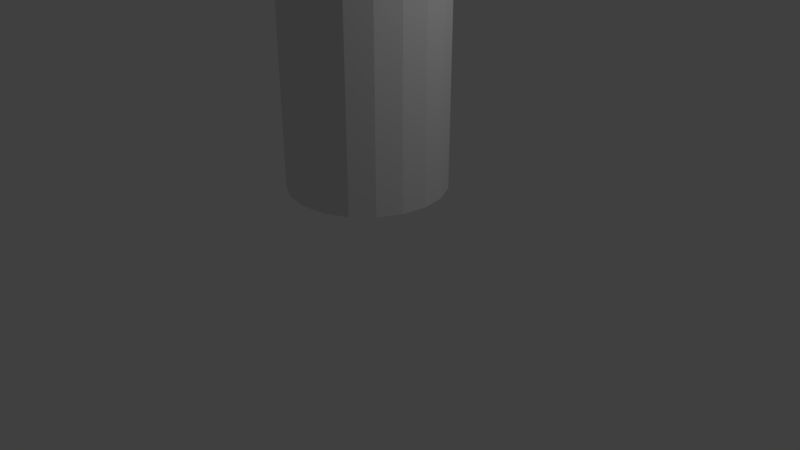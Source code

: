 # Source: Building4.blend  (saved by Blender 2.78.0; exported with 4.5.12 LTS)
import bpy
from mathutils import Matrix  # noqa: F401  (used for matrix-valued properties, if any)

bpy.ops.wm.read_factory_settings(use_empty=True)
scene = bpy.context.scene
scene.name = 'Scene'

# ---- collections
col_collection_1 = bpy.data.collections.new('Collection 1'); scene.collection.children.link(col_collection_1)
col_collection_5 = bpy.data.collections.new('Collection 5'); scene.collection.children.link(col_collection_5)

# ---- world
world_world = bpy.data.worlds.new('World'); scene.world = world_world
world_world.color = (0.05088, 0.05088, 0.05088)
world_world.use_sun_shadow = False
world_world.sun_shadow_jitter_overblur = 0.0
world_world.cycles.sampling_method = 'MANUAL'

# ---- cameras
cam_camera = bpy.data.cameras.new('Camera')
cam_camera.clip_end = 100.0
cam_camera.lens = 35.0
cam_camera.sensor_width = 32.0
cam_camera.sensor_height = 18.0
cam_camera.ortho_scale = 7.314
cam_camera.dof.focus_distance = 0.0
cam_camera.dof.aperture_fstop = 128.0

# ---- lights
light_lamp = bpy.data.lights.new('Lamp', 'POINT')
light_lamp.transmission_factor = 0.0
light_lamp.cutoff_distance = 30.0
light_lamp.energy = 100.0
light_lamp.shadow_buffer_clip_start = 1.001
light_lamp.shadow_soft_size = 0.1
light_lamp.shadow_maximum_resolution = 0.006
light_lamp.use_absolute_resolution = True

# ---- meshes
me_plane_001 = bpy.data.meshes.new('Plane.001')
me_plane_001.from_pydata([], [], [])
me_plane_001.use_remesh_preserve_volume = False
me_plane_001.use_remesh_preserve_attributes = False
me_plane_001.use_mirror_vertex_groups = False
me_plane_001.update()
me_cylinder = bpy.data.meshes.new('Cylinder')
me_cylinder.from_pydata([(0.0, 1.0, -1.0), (5.337e-07, 0.6641, 6.724), (0.309, 0.9511, -1.0), (0.2052, 0.6316, 6.724), (0.5878, 0.809, -1.0), (0.3904, 0.5373, 6.724), (0.809, 0.5878, -1.0), (0.5373, 0.3904, 6.724), (0.9511, 0.309, -1.0), (0.6316, 0.2052, 6.724), (1.0, -4.371e-08, -1.0), (0.6641, -2.821e-08, 6.724), (0.9511, -0.309, -1.0), (0.6316, -0.2052, 6.724), (0.809, -0.5878, -1.0), (0.5373, -0.3904, 6.724), (0.5878, -0.809, -1.0), (0.3904, -0.5373, 6.724), (0.309, -0.9511, -1.0), (0.2052, -0.6316, 6.724), (-3.258e-07, -1.0, -1.0), (4.274e-07, -0.6641, 6.724), (-0.309, -0.9511, -1.0), (-0.2052, -0.6316, 6.724), (-0.5878, -0.809, -1.0), (-0.3904, -0.5373, 6.724), (-0.809, -0.5878, -1.0), (-0.5373, -0.3904, 6.724), (-0.9511, -0.309, -1.0), (-0.6316, -0.2052, 6.724), (-1.0, 9.656e-07, -1.0), (-0.6641, 6.331e-07, 6.724), (-0.9511, 0.309, -1.0), (-0.6316, 0.2052, 6.724), (-0.809, 0.5878, -1.0), (-0.5373, 0.3904, 6.724), (-0.5878, 0.809, -1.0), (-0.3904, 0.5373, 6.724), (-0.309, 0.9511, -1.0), (-0.2052, 0.6316, 6.724), (0.309, 0.9511, 5.0), (0.0, 1.0, 5.0), (0.5878, 0.809, 5.0), (0.809, 0.5878, 5.0), (0.9511, 0.309, 5.0), (1.0, -4.371e-08, 5.0), (0.9511, -0.309, 5.0), (0.809, -0.5878, 5.0), (0.5878, -0.809, 5.0), (0.309, -0.9511, 5.0), (-3.258e-07, -1.0, 5.0), (-0.309, -0.9511, 5.0), (-0.5878, -0.809, 5.0), (-0.809, -0.5878, 5.0), (-0.9511, -0.309, 5.0), (-1.0, 9.656e-07, 5.0), (-0.9511, 0.309, 5.0), (-0.809, 0.5878, 5.0), (-0.5878, 0.809, 5.0), (-0.309, 0.9511, 5.0), (0.2602, 0.8007, 6.225), (2.819e-07, 0.8419, 6.225), (0.4948, 0.6811, 6.225), (0.6811, 0.4948, 6.225), (0.8007, 0.2602, 6.225), (0.8419, -2.821e-08, 6.225), (0.8007, -0.2602, 6.225), (0.6811, -0.4948, 6.225), (0.4948, -0.6811, 6.225), (0.2602, -0.8007, 6.225), (6.699e-08, -0.8419, 6.225), (-0.2602, -0.8007, 6.225), (-0.4948, -0.6811, 6.225), (-0.6811, -0.4948, 6.225), (-0.8007, -0.2602, 6.225), (-0.8419, 8.141e-07, 6.225), (-0.8007, 0.2602, 6.225), (-0.6811, 0.4948, 6.225), (-0.4948, 0.6811, 6.225), (-0.2602, 0.8007, 6.225)], [], [(0, 41, 40, 2), (2, 40, 42, 4), (4, 42, 43, 6), (6, 43, 44, 8), (8, 44, 45, 10), (10, 45, 46, 12), (12, 46, 47, 14), (14, 47, 48, 16), (16, 48, 49, 18), (18, 49, 50, 20), (20, 50, 51, 22), (22, 51, 52, 24), (24, 52, 53, 26), (26, 53, 54, 28), (28, 54, 55, 30), (30, 55, 56, 32), (32, 56, 57, 34), (34, 57, 58, 36), (3, 1, 39, 37, 35, 33, 31, 29, 27, 25, 23, 21, 19, 17, 15, 13, 11, 9, 7, 5), (36, 58, 59, 38), (38, 59, 41, 0), (61, 60, 40, 41), (60, 62, 42, 40), (62, 63, 43, 42), (63, 64, 44, 43), (64, 65, 45, 44), (65, 66, 46, 45), (66, 67, 47, 46), (67, 68, 48, 47), (68, 69, 49, 48), (69, 70, 50, 49), (70, 71, 51, 50), (71, 72, 52, 51), (72, 73, 53, 52), (73, 74, 54, 53), (74, 75, 55, 54), (75, 76, 56, 55), (76, 77, 57, 56), (77, 78, 58, 57), (78, 79, 59, 58), (79, 61, 41, 59), (1, 3, 60, 61), (3, 5, 62, 60), (5, 7, 63, 62), (7, 9, 64, 63), (9, 11, 65, 64), (11, 13, 66, 65), (13, 15, 67, 66), (15, 17, 68, 67), (17, 19, 69, 68), (19, 21, 70, 69), (21, 23, 71, 70), (23, 25, 72, 71), (25, 27, 73, 72), (27, 29, 74, 73), (29, 31, 75, 74), (31, 33, 76, 75), (33, 35, 77, 76), (35, 37, 78, 77), (37, 39, 79, 78), (39, 1, 61, 79)])
me_cylinder.use_remesh_preserve_volume = False
me_cylinder.use_remesh_preserve_attributes = False
me_cylinder.use_mirror_vertex_groups = False
me_cylinder.update()

# ---- objects
ob_plane = bpy.data.objects.new('Plane', me_plane_001)
ob_lamp = bpy.data.objects.new('Lamp', light_lamp)
ob_camera = bpy.data.objects.new('Camera', cam_camera)
ob_cylinder = bpy.data.objects.new('Cylinder', me_cylinder)

# ---- transforms, parenting, visibility, modifiers, constraints
ob_plane.location = (0.0, 0.0, 0.0)
ob_plane.scale = (8.0, 8.0, 8.0)
ob_plane.lineart.crease_threshold = 0.0
ob_lamp.location = (4.076, 1.005, 5.904)
ob_lamp.rotation_euler = (0.6503, 0.05522, 1.866)
ob_lamp.lock_rotations_4d = False
ob_lamp.empty_display_type = 'ARROWS'
ob_lamp.color = (0.0, 0.0, 0.0, 0.0)
ob_lamp.lineart.crease_threshold = 0.0
ob_camera.location = (7.481, -6.508, 5.344)
ob_camera.rotation_euler = (1.109, 0.0, 0.8149)
ob_camera.lock_rotations_4d = False
ob_camera.empty_display_type = 'ARROWS'
ob_camera.color = (0.0, 0.0, 0.0, 0.0)
ob_camera.display_type = 'WIRE'
ob_camera.lineart.crease_threshold = 0.0
ob_cylinder.location = (0.0, 0.0, 2.0)
ob_cylinder.lineart.crease_threshold = 0.0

# ---- collection membership
col_collection_1.objects.link(ob_plane)
col_collection_1.objects.link(ob_lamp)
col_collection_1.objects.link(ob_camera)
col_collection_5.objects.link(ob_cylinder)

# ---- scene / render settings (as saved in the file)
scene.camera = ob_camera
scene.frame_start = 1; scene.frame_end = 250; scene.frame_set(1)
scene.render.engine = 'BLENDER_EEVEE_NEXT'
scene.render.resolution_percentage = 50
scene.render.dither_intensity = 0.0
scene.cycles.use_denoising = False
scene.cycles.samples = 128
scene.cycles.sampling_pattern = 'TABULATED_SOBOL'
scene.cycles.light_sampling_threshold = 0.0
scene.cycles.use_adaptive_sampling = False
scene.cycles.use_light_tree = False
scene.cycles.blur_glossy = 0.0
scene.cycles.sample_clamp_indirect = 0.0
scene.view_settings.view_transform = 'Standard'
bpy.context.view_layer.update()
